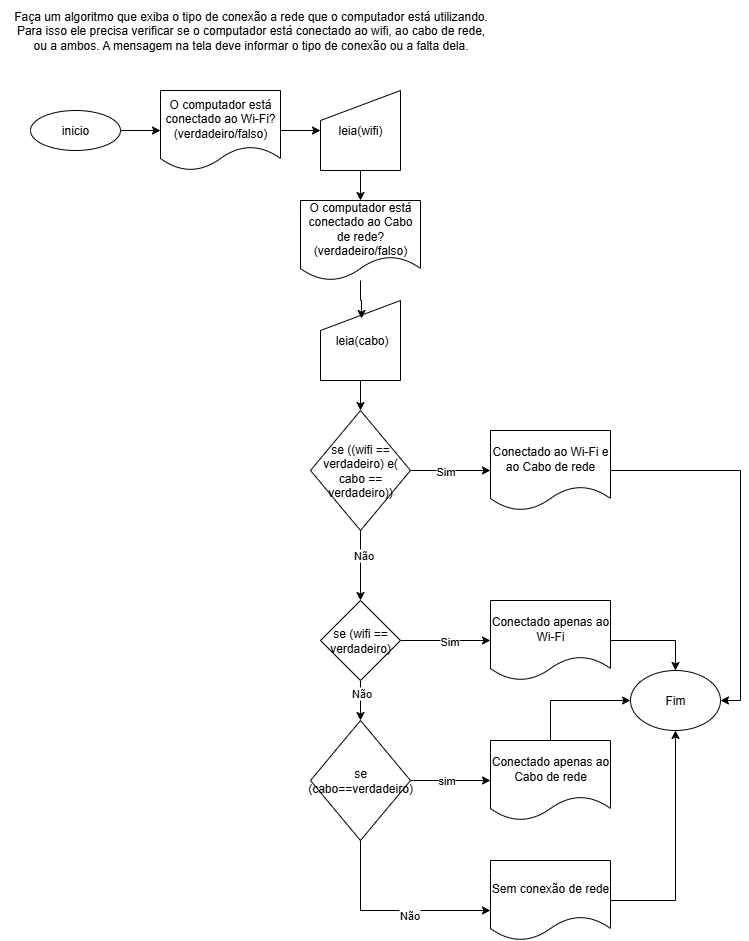

The diagram above was exported from draw.io. Its source (the exported page's mxGraphModel, read from the mxfile embedded in the PNG):
<mxGraphModel dx="1106" dy="571" grid="1" gridSize="10" guides="1" tooltips="1" connect="1" arrows="1" fold="1" page="1" pageScale="1" pageWidth="827" pageHeight="1169" math="0" shadow="0">
  <root>
    <mxCell id="0" />
    <mxCell id="1" parent="0" />
    <mxCell id="UeA7mysSl53AqKOAuici-62" value="Faça um algoritmo que exiba o tipo de conexão a rede que o computador está utilizando. &lt;br/&gt;Para isso ele precisa verificar se o computador está conectado ao wifi, ao cabo de rede, &lt;br/&gt;ou a ambos. A mensagem na tela deve informar o tipo de conexão ou a falta dela." style="text;html=1;align=center;verticalAlign=middle;resizable=0;points=[];autosize=1;strokeColor=none;fillColor=none;" vertex="1" parent="1">
      <mxGeometry x="30" y="30" width="500" height="60" as="geometry" />
    </mxCell>
    <mxCell id="UeA7mysSl53AqKOAuici-66" value="" style="edgeStyle=orthogonalEdgeStyle;rounded=0;orthogonalLoop=1;jettySize=auto;html=1;" edge="1" parent="1" source="UeA7mysSl53AqKOAuici-63" target="UeA7mysSl53AqKOAuici-65">
      <mxGeometry relative="1" as="geometry" />
    </mxCell>
    <mxCell id="UeA7mysSl53AqKOAuici-63" value="inicio" style="ellipse;whiteSpace=wrap;html=1;" vertex="1" parent="1">
      <mxGeometry x="60" y="140" width="90" height="40" as="geometry" />
    </mxCell>
    <mxCell id="UeA7mysSl53AqKOAuici-74" value="" style="edgeStyle=orthogonalEdgeStyle;rounded=0;orthogonalLoop=1;jettySize=auto;html=1;" edge="1" parent="1" source="UeA7mysSl53AqKOAuici-65" target="UeA7mysSl53AqKOAuici-67">
      <mxGeometry relative="1" as="geometry" />
    </mxCell>
    <mxCell id="UeA7mysSl53AqKOAuici-65" value="O computador está conectado ao Wi-Fi? (verdadeiro/falso)" style="shape=document;whiteSpace=wrap;html=1;boundedLbl=1;" vertex="1" parent="1">
      <mxGeometry x="190" y="120" width="120" height="80" as="geometry" />
    </mxCell>
    <mxCell id="UeA7mysSl53AqKOAuici-76" style="edgeStyle=orthogonalEdgeStyle;rounded=0;orthogonalLoop=1;jettySize=auto;html=1;" edge="1" parent="1" source="UeA7mysSl53AqKOAuici-67" target="UeA7mysSl53AqKOAuici-71">
      <mxGeometry relative="1" as="geometry" />
    </mxCell>
    <mxCell id="UeA7mysSl53AqKOAuici-67" value="leia(wifi)" style="shape=manualInput;whiteSpace=wrap;html=1;" vertex="1" parent="1">
      <mxGeometry x="350" y="120" width="80" height="80" as="geometry" />
    </mxCell>
    <mxCell id="UeA7mysSl53AqKOAuici-71" value="O computador está conectado ao Cabo de rede? (verdadeiro/falso)" style="shape=document;whiteSpace=wrap;html=1;boundedLbl=1;" vertex="1" parent="1">
      <mxGeometry x="330" y="230" width="120" height="80" as="geometry" />
    </mxCell>
    <mxCell id="UeA7mysSl53AqKOAuici-80" value="" style="edgeStyle=orthogonalEdgeStyle;rounded=0;orthogonalLoop=1;jettySize=auto;html=1;" edge="1" parent="1" source="UeA7mysSl53AqKOAuici-77" target="UeA7mysSl53AqKOAuici-79">
      <mxGeometry relative="1" as="geometry" />
    </mxCell>
    <mxCell id="UeA7mysSl53AqKOAuici-77" value="&amp;nbsp;leia(cabo)" style="shape=manualInput;whiteSpace=wrap;html=1;" vertex="1" parent="1">
      <mxGeometry x="350" y="330" width="80" height="80" as="geometry" />
    </mxCell>
    <mxCell id="UeA7mysSl53AqKOAuici-78" style="edgeStyle=orthogonalEdgeStyle;rounded=0;orthogonalLoop=1;jettySize=auto;html=1;entryX=0.513;entryY=0.225;entryDx=0;entryDy=0;entryPerimeter=0;" edge="1" parent="1" source="UeA7mysSl53AqKOAuici-71" target="UeA7mysSl53AqKOAuici-77">
      <mxGeometry relative="1" as="geometry" />
    </mxCell>
    <mxCell id="UeA7mysSl53AqKOAuici-81" style="edgeStyle=orthogonalEdgeStyle;rounded=0;orthogonalLoop=1;jettySize=auto;html=1;" edge="1" parent="1" source="UeA7mysSl53AqKOAuici-79" target="UeA7mysSl53AqKOAuici-98">
      <mxGeometry relative="1" as="geometry">
        <mxPoint x="530" y="500" as="targetPoint" />
      </mxGeometry>
    </mxCell>
    <mxCell id="UeA7mysSl53AqKOAuici-82" value="Sim" style="edgeLabel;html=1;align=center;verticalAlign=middle;resizable=0;points=[];" vertex="1" connectable="0" parent="UeA7mysSl53AqKOAuici-81">
      <mxGeometry x="-0.1602" relative="1" as="geometry">
        <mxPoint as="offset" />
      </mxGeometry>
    </mxCell>
    <mxCell id="UeA7mysSl53AqKOAuici-84" value="" style="edgeStyle=orthogonalEdgeStyle;rounded=0;orthogonalLoop=1;jettySize=auto;html=1;" edge="1" parent="1" source="UeA7mysSl53AqKOAuici-79" target="UeA7mysSl53AqKOAuici-83">
      <mxGeometry relative="1" as="geometry" />
    </mxCell>
    <mxCell id="UeA7mysSl53AqKOAuici-85" value="Não" style="edgeLabel;html=1;align=center;verticalAlign=middle;resizable=0;points=[];" vertex="1" connectable="0" parent="UeA7mysSl53AqKOAuici-84">
      <mxGeometry x="-0.32" y="2" relative="1" as="geometry">
        <mxPoint as="offset" />
      </mxGeometry>
    </mxCell>
    <mxCell id="UeA7mysSl53AqKOAuici-79" value="se ((wifi == verdadeiro) e( cabo == verdadeiro))" style="rhombus;whiteSpace=wrap;html=1;" vertex="1" parent="1">
      <mxGeometry x="340" y="440" width="100" height="120" as="geometry" />
    </mxCell>
    <mxCell id="UeA7mysSl53AqKOAuici-86" style="edgeStyle=orthogonalEdgeStyle;rounded=0;orthogonalLoop=1;jettySize=auto;html=1;entryX=0;entryY=0.5;entryDx=0;entryDy=0;" edge="1" parent="1" source="UeA7mysSl53AqKOAuici-83" target="UeA7mysSl53AqKOAuici-97">
      <mxGeometry relative="1" as="geometry">
        <mxPoint x="540" y="670" as="targetPoint" />
      </mxGeometry>
    </mxCell>
    <mxCell id="UeA7mysSl53AqKOAuici-87" value="Sim" style="edgeLabel;html=1;align=center;verticalAlign=middle;resizable=0;points=[];" vertex="1" connectable="0" parent="UeA7mysSl53AqKOAuici-86">
      <mxGeometry x="0.0582" y="-4" relative="1" as="geometry">
        <mxPoint y="-4" as="offset" />
      </mxGeometry>
    </mxCell>
    <mxCell id="UeA7mysSl53AqKOAuici-89" value="" style="edgeStyle=orthogonalEdgeStyle;rounded=0;orthogonalLoop=1;jettySize=auto;html=1;" edge="1" parent="1" source="UeA7mysSl53AqKOAuici-83" target="UeA7mysSl53AqKOAuici-88">
      <mxGeometry relative="1" as="geometry" />
    </mxCell>
    <mxCell id="UeA7mysSl53AqKOAuici-90" value="Não" style="edgeLabel;html=1;align=center;verticalAlign=middle;resizable=0;points=[];" vertex="1" connectable="0" parent="UeA7mysSl53AqKOAuici-89">
      <mxGeometry x="-0.425" relative="1" as="geometry">
        <mxPoint as="offset" />
      </mxGeometry>
    </mxCell>
    <mxCell id="UeA7mysSl53AqKOAuici-83" value="se (wifi == verdadeiro)" style="rhombus;whiteSpace=wrap;html=1;" vertex="1" parent="1">
      <mxGeometry x="350" y="630" width="80" height="80" as="geometry" />
    </mxCell>
    <mxCell id="UeA7mysSl53AqKOAuici-91" style="edgeStyle=orthogonalEdgeStyle;rounded=0;orthogonalLoop=1;jettySize=auto;html=1;entryX=0;entryY=0.5;entryDx=0;entryDy=0;" edge="1" parent="1" source="UeA7mysSl53AqKOAuici-88" target="UeA7mysSl53AqKOAuici-96">
      <mxGeometry relative="1" as="geometry">
        <mxPoint x="540" y="830" as="targetPoint" />
      </mxGeometry>
    </mxCell>
    <mxCell id="UeA7mysSl53AqKOAuici-92" value="sim" style="edgeLabel;html=1;align=center;verticalAlign=middle;resizable=0;points=[];" vertex="1" connectable="0" parent="UeA7mysSl53AqKOAuici-91">
      <mxGeometry x="0.0045" relative="1" as="geometry">
        <mxPoint x="-5" y="-1" as="offset" />
      </mxGeometry>
    </mxCell>
    <mxCell id="UeA7mysSl53AqKOAuici-94" value="" style="edgeStyle=orthogonalEdgeStyle;rounded=0;orthogonalLoop=1;jettySize=auto;html=1;" edge="1" parent="1" source="UeA7mysSl53AqKOAuici-88" target="UeA7mysSl53AqKOAuici-93">
      <mxGeometry relative="1" as="geometry">
        <Array as="points">
          <mxPoint x="390" y="940" />
        </Array>
      </mxGeometry>
    </mxCell>
    <mxCell id="UeA7mysSl53AqKOAuici-95" value="Não" style="edgeLabel;html=1;align=center;verticalAlign=middle;resizable=0;points=[];" vertex="1" connectable="0" parent="UeA7mysSl53AqKOAuici-94">
      <mxGeometry x="0.1765" y="-4" relative="1" as="geometry">
        <mxPoint as="offset" />
      </mxGeometry>
    </mxCell>
    <mxCell id="UeA7mysSl53AqKOAuici-88" value="se (cabo==verdadeiro)" style="rhombus;whiteSpace=wrap;html=1;" vertex="1" parent="1">
      <mxGeometry x="340" y="750" width="100" height="120" as="geometry" />
    </mxCell>
    <mxCell id="UeA7mysSl53AqKOAuici-104" style="edgeStyle=orthogonalEdgeStyle;rounded=0;orthogonalLoop=1;jettySize=auto;html=1;entryX=0.5;entryY=1;entryDx=0;entryDy=0;" edge="1" parent="1" source="UeA7mysSl53AqKOAuici-93" target="UeA7mysSl53AqKOAuici-99">
      <mxGeometry relative="1" as="geometry" />
    </mxCell>
    <mxCell id="UeA7mysSl53AqKOAuici-93" value="Sem conexão de rede" style="shape=document;whiteSpace=wrap;html=1;boundedLbl=1;" vertex="1" parent="1">
      <mxGeometry x="520" y="890" width="120" height="80" as="geometry" />
    </mxCell>
    <mxCell id="UeA7mysSl53AqKOAuici-103" style="edgeStyle=orthogonalEdgeStyle;rounded=0;orthogonalLoop=1;jettySize=auto;html=1;entryX=0;entryY=0.5;entryDx=0;entryDy=0;" edge="1" parent="1" source="UeA7mysSl53AqKOAuici-96" target="UeA7mysSl53AqKOAuici-99">
      <mxGeometry relative="1" as="geometry">
        <Array as="points">
          <mxPoint x="580" y="730" />
        </Array>
      </mxGeometry>
    </mxCell>
    <mxCell id="UeA7mysSl53AqKOAuici-96" value="Conectado apenas ao Cabo de rede" style="shape=document;whiteSpace=wrap;html=1;boundedLbl=1;" vertex="1" parent="1">
      <mxGeometry x="520" y="770" width="120" height="80" as="geometry" />
    </mxCell>
    <mxCell id="UeA7mysSl53AqKOAuici-102" style="edgeStyle=orthogonalEdgeStyle;rounded=0;orthogonalLoop=1;jettySize=auto;html=1;entryX=0.5;entryY=0;entryDx=0;entryDy=0;" edge="1" parent="1" source="UeA7mysSl53AqKOAuici-97" target="UeA7mysSl53AqKOAuici-99">
      <mxGeometry relative="1" as="geometry" />
    </mxCell>
    <mxCell id="UeA7mysSl53AqKOAuici-97" value="Conectado apenas ao Wi-Fi" style="shape=document;whiteSpace=wrap;html=1;boundedLbl=1;" vertex="1" parent="1">
      <mxGeometry x="520" y="630" width="120" height="80" as="geometry" />
    </mxCell>
    <mxCell id="UeA7mysSl53AqKOAuici-101" style="edgeStyle=orthogonalEdgeStyle;rounded=0;orthogonalLoop=1;jettySize=auto;html=1;entryX=1;entryY=0.5;entryDx=0;entryDy=0;" edge="1" parent="1" source="UeA7mysSl53AqKOAuici-98" target="UeA7mysSl53AqKOAuici-99">
      <mxGeometry relative="1" as="geometry" />
    </mxCell>
    <mxCell id="UeA7mysSl53AqKOAuici-98" value="Conectado ao Wi-Fi e ao Cabo de rede" style="shape=document;whiteSpace=wrap;html=1;boundedLbl=1;" vertex="1" parent="1">
      <mxGeometry x="520" y="460" width="120" height="80" as="geometry" />
    </mxCell>
    <mxCell id="UeA7mysSl53AqKOAuici-99" value="Fim" style="ellipse;whiteSpace=wrap;html=1;" vertex="1" parent="1">
      <mxGeometry x="660" y="700" width="90" height="60" as="geometry" />
    </mxCell>
  </root>
</mxGraphModel>